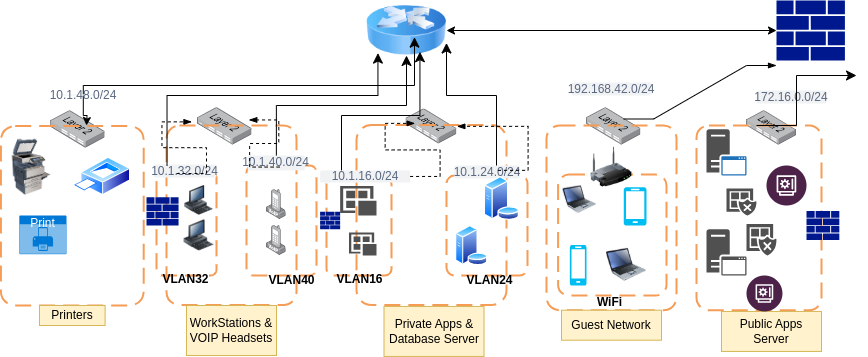

The diagram above was exported from draw.io. Its source (the exported page's mxGraphModel, read from the mxfile embedded in the PNG):
<mxGraphModel dx="1201" dy="180" grid="1" gridSize="10" guides="1" tooltips="1" connect="1" arrows="1" fold="1" page="1" pageScale="1" pageWidth="850" pageHeight="1100" math="0" shadow="0">
  <root>
    <mxCell id="0" />
    <mxCell id="1" parent="0" />
    <mxCell id="nbm-iL0owOvE1ClXrc36-1" value="" style="sketch=0;aspect=fixed;pointerEvents=1;shadow=0;dashed=0;html=1;strokeColor=none;labelPosition=center;verticalLabelPosition=bottom;verticalAlign=top;align=center;fillColor=#00188D;shape=mxgraph.mscae.enterprise.firewall" vertex="1" parent="1">
      <mxGeometry x="750" y="54.9" width="68.41" height="60.2" as="geometry" />
    </mxCell>
    <mxCell id="nbm-iL0owOvE1ClXrc36-2" value="" style="image;html=1;image=img/lib/clip_art/networking/Router_Icon_128x128.png" vertex="1" parent="1">
      <mxGeometry x="340" y="60" width="80" height="50" as="geometry" />
    </mxCell>
    <mxCell id="nbm-iL0owOvE1ClXrc36-4" value="" style="endArrow=classic;startArrow=classic;html=1;rounded=0;entryX=0;entryY=0.5;entryDx=0;entryDy=0;entryPerimeter=0;" edge="1" parent="1" source="nbm-iL0owOvE1ClXrc36-2" target="nbm-iL0owOvE1ClXrc36-1">
      <mxGeometry width="50" height="50" relative="1" as="geometry">
        <mxPoint x="600" y="110" as="sourcePoint" />
        <mxPoint x="650" y="60" as="targetPoint" />
        <Array as="points" />
      </mxGeometry>
    </mxCell>
    <mxCell id="nbm-iL0owOvE1ClXrc36-5" value="" style="image;points=[];aspect=fixed;html=1;align=center;shadow=0;dashed=0;image=img/lib/allied_telesis/switch/Switch_24_port_L2.svg;" vertex="1" parent="1">
      <mxGeometry x="720" y="165.22" width="50" height="34.28" as="geometry" />
    </mxCell>
    <mxCell id="nbm-iL0owOvE1ClXrc36-6" value="" style="image;points=[];aspect=fixed;html=1;align=center;shadow=0;dashed=0;image=img/lib/allied_telesis/switch/Switch_24_port_L2.svg;" vertex="1" parent="1">
      <mxGeometry x="560" y="162.21" width="54.4" height="37.29" as="geometry" />
    </mxCell>
    <mxCell id="nbm-iL0owOvE1ClXrc36-7" value="" style="image;points=[];aspect=fixed;html=1;align=center;shadow=0;dashed=0;image=img/lib/allied_telesis/switch/Switch_24_port_L2.svg;" vertex="1" parent="1">
      <mxGeometry x="379.63" y="163.46" width="50.74" height="34.78" as="geometry" />
    </mxCell>
    <mxCell id="nbm-iL0owOvE1ClXrc36-8" value="" style="image;points=[];aspect=fixed;html=1;align=center;shadow=0;dashed=0;image=img/lib/allied_telesis/switch/Switch_24_port_L2.svg;" vertex="1" parent="1">
      <mxGeometry x="171.10000000000002" y="162.21" width="54.4" height="37.29" as="geometry" />
    </mxCell>
    <mxCell id="nbm-iL0owOvE1ClXrc36-9" value="" style="image;points=[];aspect=fixed;html=1;align=center;shadow=0;dashed=0;image=img/lib/allied_telesis/switch/Switch_24_port_L2.svg;" vertex="1" parent="1">
      <mxGeometry x="24.199999999999996" y="165.22" width="54.4" height="37.29" as="geometry" />
    </mxCell>
    <mxCell id="nbm-iL0owOvE1ClXrc36-10" value="" style="rounded=1;arcSize=10;dashed=1;strokeColor=#F59D56;fillColor=none;gradientColor=none;dashPattern=8 4;strokeWidth=2;" vertex="1" parent="1">
      <mxGeometry x="-25.6" y="180.5" width="142.8" height="179.5" as="geometry" />
    </mxCell>
    <mxCell id="nbm-iL0owOvE1ClXrc36-11" value="" style="rounded=1;arcSize=10;dashed=1;strokeColor=#F59D56;fillColor=none;gradientColor=none;dashPattern=8 4;strokeWidth=2;" vertex="1" parent="1">
      <mxGeometry x="140" y="180" width="130" height="179.5" as="geometry" />
    </mxCell>
    <mxCell id="nbm-iL0owOvE1ClXrc36-13" value="" style="rounded=1;arcSize=10;dashed=1;strokeColor=#F59D56;fillColor=none;gradientColor=none;dashPattern=8 4;strokeWidth=2;" vertex="1" parent="1">
      <mxGeometry x="330" y="179.5" width="150" height="180" as="geometry" />
    </mxCell>
    <mxCell id="nbm-iL0owOvE1ClXrc36-14" value="" style="rounded=1;arcSize=10;dashed=1;strokeColor=#F59D56;fillColor=none;gradientColor=none;dashPattern=8 4;strokeWidth=2;" vertex="1" parent="1">
      <mxGeometry x="520" y="180" width="130" height="184.72" as="geometry" />
    </mxCell>
    <mxCell id="nbm-iL0owOvE1ClXrc36-15" value="" style="rounded=1;arcSize=10;dashed=1;strokeColor=#F59D56;fillColor=none;gradientColor=none;dashPattern=8 4;strokeWidth=2;" vertex="1" parent="1">
      <mxGeometry x="670" y="180" width="125" height="184.72" as="geometry" />
    </mxCell>
    <mxCell id="nbm-iL0owOvE1ClXrc36-17" value="" style="rounded=1;arcSize=10;dashed=1;strokeColor=light-dark(#F59D56,#3333FF);fillColor=none;gradientColor=none;dashPattern=8 4;strokeWidth=2;" vertex="1" parent="1">
      <mxGeometry x="130" y="225.83" width="60" height="104.17" as="geometry" />
    </mxCell>
    <mxCell id="nbm-iL0owOvE1ClXrc36-18" value="" style="rounded=1;arcSize=10;dashed=1;strokeColor=light-dark(#F59D56,#3333FF);fillColor=none;gradientColor=none;dashPattern=8 4;strokeWidth=2;" vertex="1" parent="1">
      <mxGeometry x="220" y="220" width="70" height="110" as="geometry" />
    </mxCell>
    <mxCell id="nbm-iL0owOvE1ClXrc36-19" value="" style="rounded=1;arcSize=10;dashed=1;strokeColor=light-dark(#F59D56,#FF3333);fillColor=none;gradientColor=none;dashPattern=8 4;strokeWidth=2;" vertex="1" parent="1">
      <mxGeometry x="300" y="232.22" width="65" height="97.78" as="geometry" />
    </mxCell>
    <mxCell id="nbm-iL0owOvE1ClXrc36-22" value="" style="rounded=1;arcSize=10;dashed=1;strokeColor=light-dark(#F59D56,#FF3333);fillColor=none;gradientColor=none;dashPattern=8 4;strokeWidth=2;" vertex="1" parent="1">
      <mxGeometry x="420" y="230" width="81.1" height="100" as="geometry" />
    </mxCell>
    <mxCell id="nbm-iL0owOvE1ClXrc36-23" value="" style="rounded=1;arcSize=10;dashed=1;strokeColor=light-dark(#F59D56,#33FF33);fillColor=none;gradientColor=none;dashPattern=8 4;strokeWidth=2;" vertex="1" parent="1">
      <mxGeometry x="531.6" y="229.09" width="108.4" height="120.91" as="geometry" />
    </mxCell>
    <mxCell id="nbm-iL0owOvE1ClXrc36-24" value="" style="image;html=1;image=img/lib/clip_art/networking/Wireless_Router_128x128.png" vertex="1" parent="1">
      <mxGeometry x="560" y="201.82" width="50" height="40" as="geometry" />
    </mxCell>
    <mxCell id="nbm-iL0owOvE1ClXrc36-25" value="" style="image;html=1;image=img/lib/clip_art/computers/Printer_Commercial_128x128.png" vertex="1" parent="1">
      <mxGeometry x="-20" y="193.64" width="50" height="56.36" as="geometry" />
    </mxCell>
    <mxCell id="nbm-iL0owOvE1ClXrc36-26" value="" style="image;aspect=fixed;perimeter=ellipsePerimeter;html=1;align=center;shadow=0;dashed=0;spacingTop=3;image=img/lib/active_directory/printer.svg;" vertex="1" parent="1">
      <mxGeometry x="46.4" y="211.92" width="57.69" height="38.08" as="geometry" />
    </mxCell>
    <mxCell id="nbm-iL0owOvE1ClXrc36-28" value="Print" style="html=1;whiteSpace=wrap;strokeColor=none;fillColor=#0079D6;labelPosition=center;verticalLabelPosition=middle;verticalAlign=top;align=center;fontSize=12;outlineConnect=0;spacingTop=-6;fontColor=#FFFFFF;sketch=0;shape=mxgraph.sitemap.print;" vertex="1" parent="1">
      <mxGeometry x="-7.2" y="270" width="47.2" height="38.69" as="geometry" />
    </mxCell>
    <mxCell id="nbm-iL0owOvE1ClXrc36-29" value="Printers" style="text;html=1;strokeColor=#d6b656;fillColor=#fff2cc;align=center;verticalAlign=middle;whiteSpace=wrap;overflow=hidden;" vertex="1" parent="1">
      <mxGeometry x="13.000000000000002" y="360" width="65.6" height="20" as="geometry" />
    </mxCell>
    <mxCell id="nbm-iL0owOvE1ClXrc36-31" value="" style="edgeStyle=elbowEdgeStyle;elbow=vertical;endArrow=classic;html=1;curved=0;rounded=0;endSize=8;startSize=8;entryX=0.6;entryY=0.633;entryDx=0;entryDy=0;entryPerimeter=0;" edge="1" parent="1" source="nbm-iL0owOvE1ClXrc36-34" target="nbm-iL0owOvE1ClXrc36-2">
      <mxGeometry width="50" height="50" relative="1" as="geometry">
        <mxPoint x="170" y="150" as="sourcePoint" />
        <mxPoint x="370" y="70" as="targetPoint" />
        <Array as="points">
          <mxPoint x="230" y="140" />
        </Array>
      </mxGeometry>
    </mxCell>
    <mxCell id="nbm-iL0owOvE1ClXrc36-39" value="WorkStations &amp;amp; VOIP Headsets" style="text;html=1;strokeColor=#d6b656;fillColor=#fff2cc;align=center;verticalAlign=middle;whiteSpace=wrap;overflow=hidden;" vertex="1" parent="1">
      <mxGeometry x="160" y="360" width="90" height="50" as="geometry" />
    </mxCell>
    <mxCell id="nbm-iL0owOvE1ClXrc36-40" value="Private Apps &amp;amp; Database Server" style="text;html=1;strokeColor=#d6b656;fillColor=#fff2cc;align=center;verticalAlign=middle;whiteSpace=wrap;overflow=hidden;" vertex="1" parent="1">
      <mxGeometry x="357.5" y="360.94000000000005" width="100" height="50" as="geometry" />
    </mxCell>
    <mxCell id="nbm-iL0owOvE1ClXrc36-41" value="Guest Network" style="text;html=1;strokeColor=#d6b656;fillColor=#fff2cc;align=center;verticalAlign=middle;whiteSpace=wrap;overflow=hidden;" vertex="1" parent="1">
      <mxGeometry x="535" y="364.72" width="100" height="30" as="geometry" />
    </mxCell>
    <mxCell id="nbm-iL0owOvE1ClXrc36-42" value="Public Apps Server" style="text;html=1;strokeColor=#d6b656;fillColor=#fff2cc;align=center;verticalAlign=middle;whiteSpace=wrap;overflow=hidden;" vertex="1" parent="1">
      <mxGeometry x="695" y="365.94" width="100" height="40" as="geometry" />
    </mxCell>
    <mxCell id="nbm-iL0owOvE1ClXrc36-43" value="10.1.32.0/24" style="rounded=1;align=center;fillColor=#F1F2F4;strokeColor=none;html=1;whiteSpace=wrap;fontColor=#596780;fontSize=12" vertex="1" parent="1">
      <mxGeometry x="127.19999999999999" y="219" width="62.8" height="13" as="geometry" />
    </mxCell>
    <mxCell id="nbm-iL0owOvE1ClXrc36-45" value="10.1.40.0/24" style="rounded=1;align=center;fillColor=#F1F2F4;strokeColor=none;html=1;whiteSpace=wrap;fontColor=#596780;fontSize=12" vertex="1" parent="1">
      <mxGeometry x="221.27" y="210" width="57.2" height="14.85" as="geometry" />
    </mxCell>
    <mxCell id="nbm-iL0owOvE1ClXrc36-46" value="10.1.16.0/24" style="rounded=1;align=center;fillColor=#F1F2F4;strokeColor=none;html=1;whiteSpace=wrap;fontColor=#596780;fontSize=12" vertex="1" parent="1">
      <mxGeometry x="293.6" y="224.85" width="90" height="12.22" as="geometry" />
    </mxCell>
    <mxCell id="nbm-iL0owOvE1ClXrc36-47" value="10.1.24.0/24" style="rounded=1;align=center;fillColor=#F1F2F4;strokeColor=none;html=1;whiteSpace=wrap;fontColor=#596780;fontSize=12" vertex="1" parent="1">
      <mxGeometry x="427.75" y="220" width="65.6" height="13" as="geometry" />
    </mxCell>
    <mxCell id="nbm-iL0owOvE1ClXrc36-48" value="192.168.42.0/24" style="rounded=1;align=center;fillColor=#F1F2F4;strokeColor=none;html=1;whiteSpace=wrap;fontColor=#596780;fontSize=12" vertex="1" parent="1">
      <mxGeometry x="545" y="137" width="80" height="13" as="geometry" />
    </mxCell>
    <mxCell id="nbm-iL0owOvE1ClXrc36-49" value="172.16.0.0/24" style="rounded=1;align=center;fillColor=#F1F2F4;strokeColor=none;html=1;whiteSpace=wrap;fontColor=#596780;fontSize=12" vertex="1" parent="1">
      <mxGeometry x="730" y="145" width="70" height="13" as="geometry" />
    </mxCell>
    <mxCell id="nbm-iL0owOvE1ClXrc36-50" value="WiFi" style="text;align=center;fontStyle=1;verticalAlign=middle;spacingLeft=3;spacingRight=3;strokeColor=none;rotatable=0;points=[[0,0.5],[1,0.5]];portConstraint=eastwest;html=1;" vertex="1" parent="1">
      <mxGeometry x="560" y="353.5" width="45.6" height="6" as="geometry" />
    </mxCell>
    <mxCell id="nbm-iL0owOvE1ClXrc36-51" value="VLAN32" style="text;align=center;fontStyle=1;verticalAlign=middle;spacingLeft=3;spacingRight=3;strokeColor=none;rotatable=0;points=[[0,0.5],[1,0.5]];portConstraint=eastwest;html=1;" vertex="1" parent="1">
      <mxGeometry x="146.1" y="330.78" width="25" height="6" as="geometry" />
    </mxCell>
    <mxCell id="nbm-iL0owOvE1ClXrc36-52" value="VLAN40" style="text;align=center;fontStyle=1;verticalAlign=middle;spacingLeft=3;spacingRight=3;strokeColor=none;rotatable=0;points=[[0,0.5],[1,0.5]];portConstraint=eastwest;html=1;" vertex="1" parent="1">
      <mxGeometry x="240" y="329.5" width="50" height="10" as="geometry" />
    </mxCell>
    <mxCell id="nbm-iL0owOvE1ClXrc36-53" value="VLAN16" style="text;align=center;fontStyle=1;verticalAlign=middle;spacingLeft=3;spacingRight=3;strokeColor=none;rotatable=0;points=[[0,0.5],[1,0.5]];portConstraint=eastwest;html=1;" vertex="1" parent="1">
      <mxGeometry x="307.5" y="330.78" width="50" height="6" as="geometry" />
    </mxCell>
    <mxCell id="nbm-iL0owOvE1ClXrc36-54" value="VLAN24" style="text;align=center;fontStyle=1;verticalAlign=middle;spacingLeft=3;spacingRight=3;strokeColor=none;rotatable=0;points=[[0,0.5],[1,0.5]];portConstraint=eastwest;html=1;" vertex="1" parent="1">
      <mxGeometry x="440" y="331.5" width="45" height="6" as="geometry" />
    </mxCell>
    <mxCell id="nbm-iL0owOvE1ClXrc36-56" value="" style="sketch=0;aspect=fixed;pointerEvents=1;shadow=0;dashed=0;html=1;strokeColor=none;labelPosition=center;verticalLabelPosition=bottom;verticalAlign=top;align=center;fillColor=#00188D;shape=mxgraph.mscae.enterprise.firewall" vertex="1" parent="1">
      <mxGeometry x="293.59999999999997" y="266.18" width="20.05" height="17.64" as="geometry" />
    </mxCell>
    <mxCell id="nbm-iL0owOvE1ClXrc36-57" value="" style="sketch=0;aspect=fixed;pointerEvents=1;shadow=0;dashed=0;html=1;strokeColor=none;labelPosition=center;verticalLabelPosition=bottom;verticalAlign=top;align=center;fillColor=#00188D;shape=mxgraph.mscae.enterprise.firewall" vertex="1" parent="1">
      <mxGeometry x="120" y="251.8" width="32.05" height="28.2" as="geometry" />
    </mxCell>
    <mxCell id="nbm-iL0owOvE1ClXrc36-58" value="" style="sketch=0;aspect=fixed;pointerEvents=1;shadow=0;dashed=0;html=1;strokeColor=none;labelPosition=center;verticalLabelPosition=bottom;verticalAlign=top;align=center;fillColor=#00188D;shape=mxgraph.mscae.enterprise.firewall" vertex="1" parent="1">
      <mxGeometry x="780" y="265.55" width="32.83" height="28.89" as="geometry" />
    </mxCell>
    <mxCell id="nbm-iL0owOvE1ClXrc36-59" value="" style="image;html=1;image=img/lib/clip_art/computers/Workstation_128x128.png" vertex="1" parent="1">
      <mxGeometry x="157.5" y="274.32" width="30" height="31.56" as="geometry" />
    </mxCell>
    <mxCell id="nbm-iL0owOvE1ClXrc36-60" value="" style="image;html=1;image=img/lib/clip_art/computers/Workstation_128x128.png" vertex="1" parent="1">
      <mxGeometry x="155" y="240.11" width="35" height="29.89" as="geometry" />
    </mxCell>
    <mxCell id="nbm-iL0owOvE1ClXrc36-61" value="" style="image;points=[];aspect=fixed;html=1;align=center;shadow=0;dashed=0;image=img/lib/allied_telesis/computer_and_terminals/VOIP_IP_phone.svg;" vertex="1" parent="1">
      <mxGeometry x="240" y="280" width="19.74" height="30" as="geometry" />
    </mxCell>
    <mxCell id="nbm-iL0owOvE1ClXrc36-62" value="" style="image;points=[];aspect=fixed;html=1;align=center;shadow=0;dashed=0;image=img/lib/allied_telesis/computer_and_terminals/VOIP_IP_phone.svg;" vertex="1" parent="1">
      <mxGeometry x="240" y="244.06" width="19.74" height="30" as="geometry" />
    </mxCell>
    <mxCell id="nbm-iL0owOvE1ClXrc36-63" value="" style="sketch=0;pointerEvents=1;shadow=0;dashed=0;html=1;strokeColor=none;labelPosition=center;verticalLabelPosition=bottom;verticalAlign=top;align=center;fillColor=#505050;shape=mxgraph.mscae.intune.apps" vertex="1" parent="1">
      <mxGeometry x="322.5" y="287.11" width="27.5" height="22.89" as="geometry" />
    </mxCell>
    <mxCell id="nbm-iL0owOvE1ClXrc36-64" value="" style="sketch=0;pointerEvents=1;shadow=0;dashed=0;html=1;strokeColor=none;labelPosition=center;verticalLabelPosition=bottom;verticalAlign=top;align=center;fillColor=#505050;shape=mxgraph.mscae.intune.apps" vertex="1" parent="1">
      <mxGeometry x="313.65" y="240.44" width="36.35" height="29.56" as="geometry" />
    </mxCell>
    <mxCell id="nbm-iL0owOvE1ClXrc36-65" value="" style="image;aspect=fixed;perimeter=ellipsePerimeter;html=1;align=center;shadow=0;dashed=0;spacingTop=3;image=img/lib/active_directory/database_server.svg;" vertex="1" parent="1">
      <mxGeometry x="428.79999999999995" y="280" width="32.8" height="40" as="geometry" />
    </mxCell>
    <mxCell id="nbm-iL0owOvE1ClXrc36-66" value="" style="image;aspect=fixed;perimeter=ellipsePerimeter;html=1;align=center;shadow=0;dashed=0;spacingTop=3;image=img/lib/active_directory/database_server.svg;" vertex="1" parent="1">
      <mxGeometry x="457.42" y="231" width="35.93" height="43.82" as="geometry" />
    </mxCell>
    <mxCell id="nbm-iL0owOvE1ClXrc36-67" value="" style="image;html=1;image=img/lib/clip_art/computers/Laptop_128x128.png" vertex="1" parent="1">
      <mxGeometry x="580" y="298.44" width="40" height="41.56" as="geometry" />
    </mxCell>
    <mxCell id="nbm-iL0owOvE1ClXrc36-68" value="" style="image;html=1;image=img/lib/clip_art/computers/Laptop_128x128.png" vertex="1" parent="1">
      <mxGeometry x="536.6" y="237.91" width="33.4" height="32.09" as="geometry" />
    </mxCell>
    <mxCell id="nbm-iL0owOvE1ClXrc36-69" value="" style="verticalLabelPosition=bottom;html=1;verticalAlign=top;align=center;strokeColor=none;fillColor=#00BEF2;shape=mxgraph.azure.mobile;pointerEvents=1;" vertex="1" parent="1">
      <mxGeometry x="597.2" y="241.82" width="22.8" height="38.18" as="geometry" />
    </mxCell>
    <mxCell id="nbm-iL0owOvE1ClXrc36-70" value="" style="verticalLabelPosition=bottom;html=1;verticalAlign=top;align=center;strokeColor=none;fillColor=#00BEF2;shape=mxgraph.azure.mobile;pointerEvents=1;" vertex="1" parent="1">
      <mxGeometry x="543.3" y="299.5" width="16.7" height="40.5" as="geometry" />
    </mxCell>
    <mxCell id="nbm-iL0owOvE1ClXrc36-71" value="" style="sketch=0;pointerEvents=1;shadow=0;dashed=0;html=1;strokeColor=none;fillColor=#505050;labelPosition=center;verticalLabelPosition=bottom;verticalAlign=top;outlineConnect=0;align=center;shape=mxgraph.office.servers.application_server;" vertex="1" parent="1">
      <mxGeometry x="680" y="283.82" width="40" height="46.18" as="geometry" />
    </mxCell>
    <mxCell id="nbm-iL0owOvE1ClXrc36-72" value="" style="sketch=0;pointerEvents=1;shadow=0;dashed=0;html=1;strokeColor=none;fillColor=#505050;labelPosition=center;verticalLabelPosition=bottom;verticalAlign=top;outlineConnect=0;align=center;shape=mxgraph.office.servers.application_server_blue;" vertex="1" parent="1">
      <mxGeometry x="680" y="183.64" width="40" height="46.36" as="geometry" />
    </mxCell>
    <mxCell id="nbm-iL0owOvE1ClXrc36-73" value="" style="sketch=0;pointerEvents=1;shadow=0;dashed=0;html=1;strokeColor=none;labelPosition=center;verticalLabelPosition=bottom;verticalAlign=top;align=center;fillColor=#505050;shape=mxgraph.mscae.intune.noncompliant_apps" vertex="1" parent="1">
      <mxGeometry x="720" y="278.44" width="30" height="31.56" as="geometry" />
    </mxCell>
    <mxCell id="nbm-iL0owOvE1ClXrc36-74" value="" style="sketch=0;pointerEvents=1;shadow=0;dashed=0;html=1;strokeColor=none;labelPosition=center;verticalLabelPosition=bottom;verticalAlign=top;align=center;fillColor=#505050;shape=mxgraph.mscae.intune.noncompliant_apps" vertex="1" parent="1">
      <mxGeometry x="700" y="243.03" width="30" height="26.97" as="geometry" />
    </mxCell>
    <mxCell id="nbm-iL0owOvE1ClXrc36-75" value="" style="verticalLabelPosition=bottom;aspect=fixed;html=1;shape=mxgraph.salesforce.financial_services2;" vertex="1" parent="1">
      <mxGeometry x="720" y="330" width="35.94" height="35.94" as="geometry" />
    </mxCell>
    <mxCell id="nbm-iL0owOvE1ClXrc36-76" value="" style="verticalLabelPosition=bottom;aspect=fixed;html=1;shape=mxgraph.salesforce.financial_services2;" vertex="1" parent="1">
      <mxGeometry x="740" y="220" width="40" height="40" as="geometry" />
    </mxCell>
    <mxCell id="nbm-iL0owOvE1ClXrc36-82" value="" style="edgeStyle=orthogonalEdgeStyle;rounded=0;orthogonalLoop=1;jettySize=auto;html=1;" edge="1" parent="1" source="nbm-iL0owOvE1ClXrc36-34">
      <mxGeometry relative="1" as="geometry">
        <mxPoint x="60" y="180" as="targetPoint" />
      </mxGeometry>
    </mxCell>
    <mxCell id="nbm-iL0owOvE1ClXrc36-34" value="10.1.48.0/24" style="rounded=1;align=center;fillColor=#F1F2F4;strokeColor=none;html=1;whiteSpace=wrap;fontColor=#596780;fontSize=12" vertex="1" parent="1">
      <mxGeometry x="30" y="149" width="53.6" height="1" as="geometry" />
    </mxCell>
    <mxCell id="nbm-iL0owOvE1ClXrc36-86" value="" style="edgeStyle=entityRelationEdgeStyle;fontSize=12;html=1;endArrow=blockThin;endFill=1;startArrow=none;rounded=0;startFill=0;dashed=1;entryX=0.048;entryY=0.19;entryDx=0;entryDy=0;entryPerimeter=0;exitX=0.363;exitY=0.692;exitDx=0;exitDy=0;exitPerimeter=0;" edge="1" parent="1" source="nbm-iL0owOvE1ClXrc36-43">
      <mxGeometry width="60" height="60" relative="1" as="geometry">
        <mxPoint x="151.74" y="237.07" as="sourcePoint" />
        <mxPoint x="165.45119999999974" y="176.36509999999998" as="targetPoint" />
      </mxGeometry>
    </mxCell>
    <mxCell id="nbm-iL0owOvE1ClXrc36-87" value="" style="edgeStyle=entityRelationEdgeStyle;fontSize=12;html=1;endArrow=blockThin;endFill=1;startArrow=none;rounded=0;startFill=0;dashed=1;entryX=0.941;entryY=0.328;entryDx=0;entryDy=0;entryPerimeter=0;exitX=0.557;exitY=0.778;exitDx=0;exitDy=0;exitPerimeter=0;" edge="1" parent="1" source="nbm-iL0owOvE1ClXrc36-45" target="nbm-iL0owOvE1ClXrc36-8">
      <mxGeometry width="60" height="60" relative="1" as="geometry">
        <mxPoint x="225" y="231" as="sourcePoint" />
        <mxPoint x="285" y="171" as="targetPoint" />
        <Array as="points">
          <mxPoint x="260" y="200" />
          <mxPoint x="250" y="198" />
          <mxPoint x="229" y="180" />
        </Array>
      </mxGeometry>
    </mxCell>
    <mxCell id="nbm-iL0owOvE1ClXrc36-91" value="" style="edgeStyle=elbowEdgeStyle;elbow=vertical;endArrow=classic;html=1;curved=0;rounded=0;endSize=8;startSize=8;exitX=0.004;exitY=0.224;exitDx=0;exitDy=0;exitPerimeter=0;entryX=0.143;entryY=0.952;entryDx=0;entryDy=0;entryPerimeter=0;" edge="1" parent="1" source="nbm-iL0owOvE1ClXrc36-11" target="nbm-iL0owOvE1ClXrc36-2">
      <mxGeometry width="50" height="50" relative="1" as="geometry">
        <mxPoint x="146" y="200" as="sourcePoint" />
        <mxPoint x="349" y="120" as="targetPoint" />
        <Array as="points">
          <mxPoint x="240" y="150" />
        </Array>
      </mxGeometry>
    </mxCell>
    <mxCell id="nbm-iL0owOvE1ClXrc36-93" value="" style="edgeStyle=elbowEdgeStyle;elbow=vertical;endArrow=classic;html=1;curved=0;rounded=0;endSize=8;startSize=8;" edge="1" parent="1" source="nbm-iL0owOvE1ClXrc36-45" target="nbm-iL0owOvE1ClXrc36-2">
      <mxGeometry width="50" height="50" relative="1" as="geometry">
        <mxPoint x="250" y="202.51" as="sourcePoint" />
        <mxPoint x="373" y="120" as="targetPoint" />
      </mxGeometry>
    </mxCell>
    <mxCell id="nbm-iL0owOvE1ClXrc36-94" value="" style="edgeStyle=elbowEdgeStyle;elbow=vertical;endArrow=classic;html=1;curved=0;rounded=0;endSize=8;startSize=8;entryX=0.668;entryY=0.925;entryDx=0;entryDy=0;entryPerimeter=0;" edge="1" parent="1" target="nbm-iL0owOvE1ClXrc36-2">
      <mxGeometry width="50" height="50" relative="1" as="geometry">
        <mxPoint x="315" y="224.85" as="sourcePoint" />
        <mxPoint x="366" y="132" as="targetPoint" />
        <Array as="points">
          <mxPoint x="340" y="170" />
        </Array>
      </mxGeometry>
    </mxCell>
    <mxCell id="nbm-iL0owOvE1ClXrc36-95" value="" style="edgeStyle=elbowEdgeStyle;elbow=vertical;endArrow=classic;html=1;curved=0;rounded=0;endSize=8;startSize=8;entryX=1;entryY=0.75;entryDx=0;entryDy=0;" edge="1" parent="1" target="nbm-iL0owOvE1ClXrc36-2">
      <mxGeometry width="50" height="50" relative="1" as="geometry">
        <mxPoint x="470" y="220" as="sourcePoint" />
        <mxPoint x="520" y="170" as="targetPoint" />
        <Array as="points">
          <mxPoint x="430" y="150" />
        </Array>
      </mxGeometry>
    </mxCell>
    <mxCell id="nbm-iL0owOvE1ClXrc36-96" value="" style="edgeStyle=entityRelationEdgeStyle;fontSize=12;html=1;endArrow=blockThin;endFill=1;startArrow=none;rounded=0;startFill=0;dashed=1;entryX=0.391;entryY=-0.009;entryDx=0;entryDy=0;entryPerimeter=0;" edge="1" parent="1" source="nbm-iL0owOvE1ClXrc36-46" target="nbm-iL0owOvE1ClXrc36-13">
      <mxGeometry width="60" height="60" relative="1" as="geometry">
        <mxPoint x="340" y="236.82" as="sourcePoint" />
        <mxPoint x="400" y="176.82" as="targetPoint" />
        <Array as="points">
          <mxPoint x="410" y="220" />
          <mxPoint x="410" y="220" />
          <mxPoint x="380" y="170" />
        </Array>
      </mxGeometry>
    </mxCell>
    <mxCell id="nbm-iL0owOvE1ClXrc36-97" value="" style="edgeStyle=entityRelationEdgeStyle;fontSize=12;html=1;endArrow=blockThin;endFill=1;startArrow=none;rounded=0;startFill=0;dashed=1;" edge="1" parent="1" target="nbm-iL0owOvE1ClXrc36-7">
      <mxGeometry width="60" height="60" relative="1" as="geometry">
        <mxPoint x="471.6" y="224.85" as="sourcePoint" />
        <mxPoint x="531.6" y="164.85" as="targetPoint" />
      </mxGeometry>
    </mxCell>
    <mxCell id="nbm-iL0owOvE1ClXrc36-99" value="" style="edgeStyle=entityRelationEdgeStyle;fontSize=12;html=1;endArrow=blockThin;endFill=1;startArrow=none;rounded=0;startFill=0;" edge="1" parent="1">
      <mxGeometry width="60" height="60" relative="1" as="geometry">
        <mxPoint x="597.2" y="173.5" as="sourcePoint" />
        <mxPoint x="750" y="120" as="targetPoint" />
        <Array as="points">
          <mxPoint x="650" y="174" />
          <mxPoint x="627.2" y="143.5" />
        </Array>
      </mxGeometry>
    </mxCell>
    <mxCell id="nbm-iL0owOvE1ClXrc36-100" value="" style="edgeStyle=elbowEdgeStyle;elbow=horizontal;endArrow=classic;html=1;curved=0;rounded=0;endSize=8;startSize=8;" edge="1" parent="1">
      <mxGeometry width="50" height="50" relative="1" as="geometry">
        <mxPoint x="730" y="180" as="sourcePoint" />
        <mxPoint x="830" y="130" as="targetPoint" />
        <Array as="points">
          <mxPoint x="770" y="150" />
        </Array>
      </mxGeometry>
    </mxCell>
  </root>
</mxGraphModel>